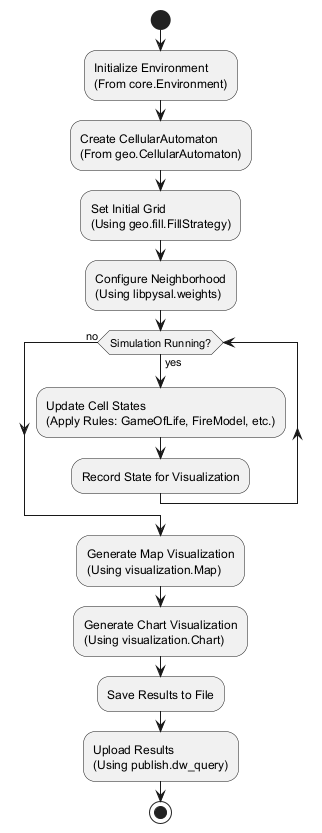

The diagram above was rendered by PlantUML. Its source (embedded in the PNG):
@startuml
start
:Initialize Environment\n(From core.Environment);
:Create CellularAutomaton\n(From geo.CellularAutomaton);
:Set Initial Grid\n(Using geo.fill.FillStrategy);
:Configure Neighborhood\n(Using libpysal.weights);
while (Simulation Running?) is (yes)
  :Update Cell States\n(Apply Rules: GameOfLife, FireModel, etc.);
  :Record State for Visualization;
endwhile (no)
:Generate Map Visualization\n(Using visualization.Map);
:Generate Chart Visualization\n(Using visualization.Chart);
:Save Results to File;
:Upload Results\n(Using publish.dw_query);
stop
@enduml